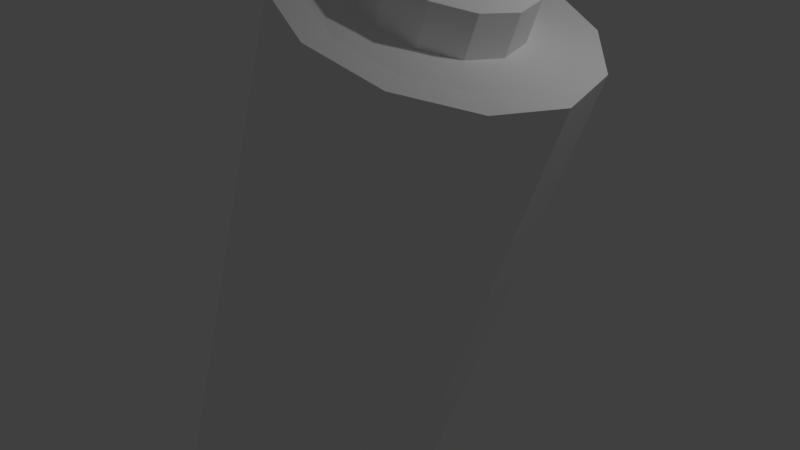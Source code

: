 # Source: Craft_Energy.blend  (saved by Blender 2.78.0; exported with 4.5.12 LTS)
import bpy
from mathutils import Matrix  # noqa: F401  (used for matrix-valued properties, if any)

bpy.ops.wm.read_factory_settings(use_empty=True)
scene = bpy.context.scene
scene.name = 'Scene'

# ---- collections
col_collection_1 = bpy.data.collections.new('Collection 1'); scene.collection.children.link(col_collection_1)

# ---- materials (node trees are filled in below, after node groups)
mat_crafting = bpy.data.materials.new('Crafting')
mat_crafting.alpha_threshold = 0.0
mat_crafting.use_transparent_shadow = False
mat_crafting.diffuse_color = (0.9404, 0.9404, 0.9404, 1.0)
mat_crafting.roughness = 0.5
mat_crafting.line_color = (0.0, 0.0, 0.0, 1.0)

# ---- material node trees

# ---- world
world_world = bpy.data.worlds.new('World'); scene.world = world_world
world_world.color = (0.05088, 0.05088, 0.05088)
world_world.use_sun_shadow = False
world_world.sun_shadow_jitter_overblur = 0.0
world_world.cycles.sampling_method = 'MANUAL'

# ---- cameras
cam_camera = bpy.data.cameras.new('Camera')
cam_camera.clip_end = 100.0
cam_camera.lens = 35.0
cam_camera.sensor_width = 32.0
cam_camera.sensor_height = 18.0
cam_camera.ortho_scale = 7.314
cam_camera.dof.focus_distance = 0.0
cam_camera.dof.aperture_fstop = 128.0

# ---- lights
light_lamp = bpy.data.lights.new('Lamp', 'POINT')
light_lamp.transmission_factor = 0.0
light_lamp.cutoff_distance = 30.0
light_lamp.energy = 100.0
light_lamp.shadow_buffer_clip_start = 1.001
light_lamp.shadow_soft_size = 0.1
light_lamp.shadow_maximum_resolution = 0.006
light_lamp.use_absolute_resolution = True

# ---- meshes
me_cylinder = bpy.data.meshes.new('Cylinder')
me_cylinder.from_pydata([(-3.553e-15, 1.0, -2.369), (-3.553e-15, 1.0, 1.939), (0.5, 0.866, -2.369), (0.5, 0.866, 1.939), (0.866, 0.5, -2.369), (0.866, 0.5, 1.939), (1.0, -4.371e-08, -2.369), (1.0, -4.371e-08, 1.939), (0.866, -0.5, -2.369), (0.866, -0.5, 1.939), (0.5, -0.866, -2.369), (0.5, -0.866, 1.939), (1.51e-07, -1.0, -2.369), (1.51e-07, -1.0, 1.939), (-0.5, -0.866, -2.369), (-0.5, -0.866, 1.939), (-0.866, -0.5, -2.369), (-0.866, -0.5, 1.939), (-1.0, -4.649e-07, -2.369), (-1.0, -4.649e-07, 1.939), (-0.866, 0.5, -2.369), (-0.866, 0.5, 1.939), (-0.5, 0.866, -2.369), (-0.5, 0.866, 1.939), (0.3966, 0.6869, 1.926), (-1.414e-09, 0.7932, 1.926), (0.6869, 0.3966, 1.926), (0.7932, -6.587e-08, 1.926), (0.6869, -0.3966, 1.926), (0.3966, -0.6869, 1.926), (1.184e-07, -0.7932, 1.926), (-0.3966, -0.6869, 1.926), (-0.6869, -0.3966, 1.926), (-0.7932, -4e-07, 1.926), (-0.6869, 0.3966, 1.926), (-0.3966, 0.6869, 1.926), (0.2556, 0.4427, 1.94), (-2.534e-08, 0.5112, 1.94), (0.4427, 0.2556, 1.94), (0.5112, -9.006e-08, 1.94), (0.4427, -0.2556, 1.94), (0.2556, -0.4427, 1.94), (5.185e-08, -0.5112, 1.94), (-0.2556, -0.4427, 1.94), (-0.4427, -0.2556, 1.94), (-0.5112, -3.054e-07, 1.94), (-0.4427, 0.2556, 1.94), (-0.2556, 0.4427, 1.94), (0.2556, 0.4427, 2.218), (-2.534e-08, 0.5112, 2.218), (0.4427, 0.2556, 2.218), (0.5112, -9.006e-08, 2.218), (0.4427, -0.2556, 2.218), (0.2556, -0.4427, 2.218), (5.185e-08, -0.5112, 2.218), (-0.2556, -0.4427, 2.218), (-0.4427, -0.2556, 2.218), (-0.5112, -3.054e-07, 2.218), (-0.4427, 0.2556, 2.218), (-0.2556, 0.4427, 2.218)], [], [(0, 1, 3, 2), (2, 3, 5, 4), (4, 5, 7, 6), (6, 7, 9, 8), (8, 9, 11, 10), (10, 11, 13, 12), (12, 13, 15, 14), (14, 15, 17, 16), (16, 17, 19, 18), (13, 11, 29, 30), (18, 19, 21, 20), (20, 21, 23, 22), (0, 2, 4, 6, 8, 10, 12, 14, 16, 18, 20, 22), (33, 32, 44, 45), (11, 9, 28, 29), (9, 7, 27, 28), (1, 23, 35, 25), (3, 1, 25, 24), (7, 5, 26, 27), (23, 21, 34, 35), (5, 3, 24, 26), (21, 19, 33, 34), (19, 17, 32, 33), (17, 15, 31, 32), (15, 13, 30, 31), (38, 36, 48, 50), (30, 29, 41, 42), (27, 26, 38, 39), (34, 33, 45, 46), (31, 30, 42, 43), (28, 27, 39, 40), (35, 34, 46, 47), (24, 25, 37, 36), (32, 31, 43, 44), (29, 28, 40, 41), (25, 35, 47, 37), (26, 24, 36, 38), (48, 49, 59, 58, 57, 56, 55, 54, 53, 52, 51, 50), (45, 44, 56, 57), (42, 41, 53, 54), (39, 38, 50, 51), (46, 45, 57, 58), (43, 42, 54, 55), (40, 39, 51, 52), (47, 46, 58, 59), (36, 37, 49, 48), (44, 43, 55, 56), (41, 40, 52, 53), (37, 47, 59, 49), (22, 23, 1, 0)])
_uv = me_cylinder.uv_layers.new(name='UVMap')
_uv.uv.foreach_set('vector', [0.477, 0.0001433, 0.477, 0.6616, 0.3975, 0.6616, 0.3975, 0.0001433, 0.3975, 0.0001433, 0.3975, 0.6616, 0.318, 0.6616, 0.318, 0.0001433, 0.318, 0.0001433, 0.318, 0.6616, 0.2385, 0.6616, 0.2385, 0.0001434, 0.2385, 0.0001434, 0.2385, 0.6616, 0.1591, 0.6616, 0.1591, 0.0001434, 0.1591, 0.0001434, 0.1591, 0.6616, 0.07961, 0.6616, 0.07961, 0.0001434, 0.07961, 0.0001434, 0.07961, 0.6616, 0.0001429, 0.6616, 0.0001429, 0.0001435, 0.9538, 0.0001429, 0.9538, 0.6616, 0.8743, 0.6616, 0.8743, 0.000143, 0.8743, 0.000143, 0.8743, 0.6616, 0.7948, 0.6616, 0.7948, 0.0001431, 0.7948, 0.0001431, 0.7948, 0.6616, 0.7154, 0.6616, 0.7154, 0.0001432, 0.2928, 0.7075, 0.3381, 0.7862, 0.303, 0.7957, 0.267, 0.7332, 0.7154, 0.0001432, 0.7154, 0.6616, 0.6359, 0.6616, 0.6359, 0.0001432, 0.6359, 0.0001432, 0.6359, 0.6616, 0.5564, 0.6616, 0.5564, 0.0001433, 0.5264, 0.6619, 0.5952, 0.7016, 0.635, 0.7704, 0.635, 0.8499, 0.5952, 0.9187, 0.5264, 0.9584, 0.4469, 0.9584, 0.3781, 0.9187, 0.3384, 0.8499, 0.3384, 0.7704, 0.3781, 0.7016, 0.4469, 0.6619, 0.07035, 0.733, 0.1325, 0.697, 0.1443, 0.7444, 0.1043, 0.7678, 0.3381, 0.7862, 0.3381, 0.8768, 0.3031, 0.8675, 0.303, 0.7957, 0.3381, 0.8768, 0.293, 0.955, 0.2674, 0.9294, 0.3031, 0.8675, 0.04631, 0.9536, 0.001094, 0.8761, 0.0358, 0.8665, 0.07183, 0.9281, 0.1242, 0.9992, 0.04631, 0.9536, 0.07183, 0.9281, 0.1338, 0.9643, 0.293, 0.955, 0.2146, 0.9999, 0.2054, 0.9649, 0.2674, 0.9294, 0.001094, 0.8761, 0.0001429, 0.7862, 0.03506, 0.7952, 0.0358, 0.8665, 0.2146, 0.9999, 0.1242, 0.9992, 0.1338, 0.9643, 0.2054, 0.9649, 0.0001429, 0.7862, 0.0446, 0.7076, 0.07035, 0.733, 0.03506, 0.7952, 0.0446, 0.7076, 0.123, 0.6619, 0.1325, 0.697, 0.07035, 0.733, 0.123, 0.6619, 0.214, 0.6619, 0.2045, 0.697, 0.1325, 0.697, 0.214, 0.6619, 0.2928, 0.7075, 0.267, 0.7332, 0.2045, 0.697, 0.1939, 0.9178, 0.1476, 0.9175, 0.1573, 0.8791, 0.1831, 0.8804, 0.267, 0.7332, 0.303, 0.7957, 0.2555, 0.8077, 0.2317, 0.7673, 0.2674, 0.9294, 0.2054, 0.9649, 0.1939, 0.9178, 0.2337, 0.8946, 0.03506, 0.7952, 0.07035, 0.733, 0.1043, 0.7678, 0.08177, 0.8081, 0.2045, 0.697, 0.267, 0.7332, 0.2317, 0.7673, 0.191, 0.7442, 0.3031, 0.8675, 0.2674, 0.9294, 0.2337, 0.8946, 0.2562, 0.8543, 0.0358, 0.8665, 0.03506, 0.7952, 0.08177, 0.8081, 0.08292, 0.8542, 0.1338, 0.9643, 0.07183, 0.9281, 0.1071, 0.894, 0.1476, 0.9175, 0.1325, 0.697, 0.2045, 0.697, 0.191, 0.7442, 0.1443, 0.7444, 0.303, 0.7957, 0.3031, 0.8675, 0.2562, 0.8543, 0.2555, 0.8077, 0.07183, 0.9281, 0.0358, 0.8665, 0.08292, 0.8542, 0.1071, 0.894, 0.2054, 0.9649, 0.1338, 0.9643, 0.1476, 0.9175, 0.1939, 0.9178, 0.1573, 0.8791, 0.1346, 0.8645, 0.1202, 0.8419, 0.1197, 0.8163, 0.1327, 0.7946, 0.1555, 0.7821, 0.1818, 0.7828, 0.2045, 0.7964, 0.2177, 0.8195, 0.2177, 0.8459, 0.2053, 0.8682, 0.1831, 0.8804, 0.1043, 0.7678, 0.1443, 0.7444, 0.1555, 0.7821, 0.1327, 0.7946, 0.2317, 0.7673, 0.2555, 0.8077, 0.2177, 0.8195, 0.2045, 0.7964, 0.2337, 0.8946, 0.1939, 0.9178, 0.1831, 0.8804, 0.2053, 0.8682, 0.08177, 0.8081, 0.1043, 0.7678, 0.1327, 0.7946, 0.1197, 0.8163, 0.191, 0.7442, 0.2317, 0.7673, 0.2045, 0.7964, 0.1818, 0.7828, 0.2562, 0.8543, 0.2337, 0.8946, 0.2053, 0.8682, 0.2177, 0.8459, 0.08292, 0.8542, 0.08177, 0.8081, 0.1197, 0.8163, 0.1202, 0.8419, 0.1476, 0.9175, 0.1071, 0.894, 0.1346, 0.8645, 0.1573, 0.8791, 0.1443, 0.7444, 0.191, 0.7442, 0.1818, 0.7828, 0.1555, 0.7821, 0.2555, 0.8077, 0.2562, 0.8543, 0.2177, 0.8459, 0.2177, 0.8195, 0.1071, 0.894, 0.08292, 0.8542, 0.1202, 0.8419, 0.1346, 0.8645, 0.5564, 0.0001433, 0.5564, 0.6616, 0.477, 0.6616, 0.477, 0.0001433])
me_cylinder.materials.append(mat_crafting)
me_cylinder.use_remesh_preserve_volume = False
me_cylinder.use_remesh_preserve_attributes = False
me_cylinder.use_mirror_vertex_groups = False
me_cylinder.update()

# ---- objects
ob_cylinder = bpy.data.objects.new('Cylinder', me_cylinder)
ob_lamp = bpy.data.objects.new('Lamp', light_lamp)
ob_camera = bpy.data.objects.new('Camera', cam_camera)

# ---- transforms, parenting, visibility, modifiers, constraints
ob_cylinder.location = (0.0, 0.0, 0.0)
ob_cylinder.rotation_euler = (0.0, 0.3491, 0.0)
ob_cylinder.scale = (1.813, 1.813, 1.813)
ob_cylinder.lineart.crease_threshold = 0.0
ob_lamp.location = (4.076, 1.005, 5.904)
ob_lamp.rotation_euler = (0.6503, 0.05522, 1.866)
ob_lamp.lock_rotations_4d = False
ob_lamp.empty_display_type = 'ARROWS'
ob_lamp.color = (0.0, 0.0, 0.0, 0.0)
ob_lamp.lineart.crease_threshold = 0.0
ob_camera.location = (7.481, -6.508, 5.344)
ob_camera.rotation_euler = (1.109, 0.0, 0.8149)
ob_camera.lock_rotations_4d = False
ob_camera.empty_display_type = 'ARROWS'
ob_camera.color = (0.0, 0.0, 0.0, 0.0)
ob_camera.display_type = 'WIRE'
ob_camera.lineart.crease_threshold = 0.0

# ---- collection membership
col_collection_1.objects.link(ob_cylinder)
col_collection_1.objects.link(ob_lamp)
col_collection_1.objects.link(ob_camera)

# ---- scene / render settings (as saved in the file)
scene.camera = ob_camera
scene.frame_start = 1; scene.frame_end = 250; scene.frame_set(1)
scene.render.engine = 'BLENDER_EEVEE_NEXT'
scene.render.resolution_percentage = 50
scene.render.dither_intensity = 0.0
scene.cycles.use_denoising = False
scene.cycles.samples = 128
scene.cycles.sampling_pattern = 'TABULATED_SOBOL'
scene.cycles.light_sampling_threshold = 0.0
scene.cycles.use_adaptive_sampling = False
scene.cycles.use_light_tree = False
scene.cycles.blur_glossy = 0.0
scene.cycles.sample_clamp_indirect = 0.0
scene.view_settings.view_transform = 'Standard'
bpy.context.view_layer.update()
